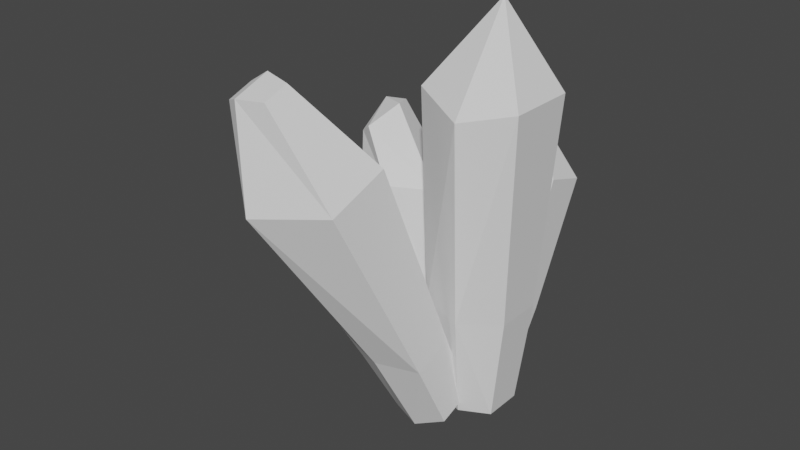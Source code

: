 # Source: Crystal1.blend  (saved by Blender 2.91.10; exported with 4.5.12 LTS)
import bpy
from mathutils import Matrix  # noqa: F401  (used for matrix-valued properties, if any)

bpy.ops.wm.read_factory_settings(use_empty=True)
scene = bpy.context.scene
scene.name = 'Scene'

# ---- world
world_world = bpy.data.worlds.new('World'); scene.world = world_world
world_world.use_nodes = True; world_world.node_tree.nodes.clear()
_N = world_world.node_tree.nodes; _L = world_world.node_tree.links
n0 = _N.new('ShaderNodeOutputWorld'); n0.name = 'World Output'; n0.location = (300, 300)
n1 = _N.new('ShaderNodeBackground'); n1.name = 'Background'; n1.location = (10, 300)
n1.inputs[0].default_value = (0.05088, 0.05088, 0.05088, 1.0)
_L.new(n1.outputs[0], n0.inputs[0])
n0.is_active_output = True
world_world.color = (0.05088, 0.05088, 0.05088)
world_world.use_sun_shadow = False
world_world.sun_shadow_jitter_overblur = 0.0

# ---- meshes
me_cube_001 = bpy.data.meshes.new('Cube.001')
me_cube_001.from_pydata([(0.06529, -0.4126, -1.0), (-0.004927, -0.6542, 1.208), (0.06529, 0.415, -1.0), (-0.0938, 0.6418, 1.0), (0.8929, -0.7277, -1.0), (0.961, -0.9901, 1.208), (0.8929, 0.7354, -1.0), (0.9828, 1.059, 1.0), (1.718, 0.5711, 1.208), (1.494, 0.415, -1.0), (1.494, -0.4126, -1.0), (1.718, -0.4307, 1.208), (-0.2384, -0.6075, 5.69), (-0.4845, 0.7563, 5.913), (0.9658, 1.22, 5.973), (0.9658, -1.172, 5.424), (1.998, 0.7563, 5.69), (1.998, -0.7274, 5.69), (0.8935, 0.3074, 7.388)], [], [(0, 1, 3, 2), (2, 3, 7, 6), (3, 1, 12, 13), (4, 5, 1, 0), (2, 6, 4, 0), (8, 7, 14, 16), (9, 8, 11, 10), (6, 7, 8, 9), (5, 4, 10, 11), (4, 6, 9, 10), (17, 18, 15), (18, 17, 16), (1, 5, 15, 12), (5, 11, 17, 15), (7, 3, 13, 14), (11, 8, 16, 17), (12, 15, 18), (13, 12, 18), (14, 13, 18), (14, 18, 16)])
_uv = me_cube_001.uv_layers.new(name='UVMap')
_uv.uv.foreach_set('vector', [0.375, 0.0, 0.625, 0.0, 0.625, 0.25, 0.375, 0.25, 0.375, 0.25, 0.625, 0.25, 0.625, 0.5, 0.375, 0.5, 0.625, 0.25, 0.625, 0.0, 0.625, 0.0, 0.625, 0.25, 0.375, 0.75, 0.625, 0.75, 0.625, 1.0, 0.375, 1.0, 0.125, 0.5, 0.375, 0.5, 0.375, 0.75, 0.125, 0.75, 0.625, 0.5, 0.625, 0.5, 0.625, 0.5, 0.625, 0.5, 0.375, 0.5, 0.625, 0.5, 0.625, 0.75, 0.375, 0.75, 0.375, 0.5, 0.625, 0.5, 0.625, 0.5, 0.375, 0.5, 0.625, 0.75, 0.375, 0.75, 0.375, 0.75, 0.625, 0.75, 0.375, 0.75, 0.375, 0.5, 0.375, 0.5, 0.375, 0.75, 0.625, 0.75, 0.0, 0.0, 0.625, 0.75, 0.0, 0.0, 0.625, 0.75, 0.625, 0.5, 0.625, 1.0, 0.625, 0.75, 0.625, 0.75, 0.625, 1.0, 0.625, 0.75, 0.625, 0.75, 0.625, 0.75, 0.625, 0.75, 0.625, 0.5, 0.625, 0.25, 0.625, 0.25, 0.625, 0.5, 0.625, 0.75, 0.625, 0.5, 0.625, 0.5, 0.625, 0.75, 0.625, 1.0, 0.625, 0.75, 0.0, 0.0, 0.625, 0.25, 0.625, 1.0, 0.0, 0.0, 0.625, 0.5, 0.625, 0.25, 0.0, 0.0, 0.625, 0.5, 0.0, 0.0, 0.625, 0.5])
me_cube_001.use_remesh_fix_poles = True
me_cube_001.use_remesh_preserve_attributes = False
me_cube_001.use_mirror_vertex_groups = False
me_cube_001.update()
me_cube_002 = bpy.data.meshes.new('Cube.002')
me_cube_002.from_pydata([(0.06529, -0.4126, -1.0), (-0.004927, -0.4944, 1.257), (0.06529, 0.415, -1.0), (0.2489, 0.6418, 1.0), (0.8929, -0.7277, -1.0), (0.961, -0.9901, 1.208), (0.8929, 0.7354, -1.0), (0.9828, 1.059, 1.0), (1.718, 0.5711, 1.208), (1.494, 0.415, -1.0), (1.494, -0.4126, -1.0), (1.718, -0.4307, 1.208), (-0.2384, -0.6075, 5.69), (-0.1418, 0.7563, 5.69), (0.9658, 1.331, 5.69), (0.9658, -1.172, 5.69), (1.998, 0.7563, 5.69), (1.998, -0.7274, 5.69), (0.8935, 0.236, 7.0)], [], [(0, 1, 3, 2), (2, 3, 7, 6), (3, 1, 12, 13), (4, 5, 1, 0), (2, 6, 4, 0), (8, 7, 14, 16), (9, 8, 11, 10), (6, 7, 8, 9), (5, 4, 10, 11), (4, 6, 9, 10), (17, 18, 15), (18, 17, 16), (1, 5, 15, 12), (5, 11, 17, 15), (7, 3, 13, 14), (11, 8, 16, 17), (12, 15, 18), (13, 12, 18), (14, 13, 18), (14, 18, 16)])
_uv = me_cube_002.uv_layers.new(name='UVMap')
_uv.uv.foreach_set('vector', [0.375, 0.0, 0.625, 0.0, 0.625, 0.25, 0.375, 0.25, 0.375, 0.25, 0.625, 0.25, 0.625, 0.5, 0.375, 0.5, 0.625, 0.25, 0.625, 0.0, 0.625, 0.0, 0.625, 0.25, 0.375, 0.75, 0.625, 0.75, 0.625, 1.0, 0.375, 1.0, 0.125, 0.5, 0.375, 0.5, 0.375, 0.75, 0.125, 0.75, 0.625, 0.5, 0.625, 0.5, 0.625, 0.5, 0.625, 0.5, 0.375, 0.5, 0.625, 0.5, 0.625, 0.75, 0.375, 0.75, 0.375, 0.5, 0.625, 0.5, 0.625, 0.5, 0.375, 0.5, 0.625, 0.75, 0.375, 0.75, 0.375, 0.75, 0.625, 0.75, 0.375, 0.75, 0.375, 0.5, 0.375, 0.5, 0.375, 0.75, 0.625, 0.75, 0.0, 0.0, 0.625, 0.75, 0.0, 0.0, 0.625, 0.75, 0.625, 0.5, 0.625, 1.0, 0.625, 0.75, 0.625, 0.75, 0.625, 1.0, 0.625, 0.75, 0.625, 0.75, 0.625, 0.75, 0.625, 0.75, 0.625, 0.5, 0.625, 0.25, 0.625, 0.25, 0.625, 0.5, 0.625, 0.75, 0.625, 0.5, 0.625, 0.5, 0.625, 0.75, 0.625, 1.0, 0.625, 0.75, 0.0, 0.0, 0.625, 0.25, 0.625, 1.0, 0.0, 0.0, 0.625, 0.5, 0.625, 0.25, 0.0, 0.0, 0.625, 0.5, 0.0, 0.0, 0.625, 0.5])
me_cube_002.use_remesh_fix_poles = True
me_cube_002.use_remesh_preserve_attributes = False
me_cube_002.use_mirror_vertex_groups = False
me_cube_002.update()
me_cube_003 = bpy.data.meshes.new('Cube.003')
me_cube_003.from_pydata([(-0.3726, -0.6516, -1.054), (-0.1706, -0.5394, 1.071), (-0.3726, 0.6516, -1.054), (-0.1706, 0.5394, 1.071), (0.9305, -0.953, -1.355), (0.9082, -0.7888, 1.321), (0.9305, 0.953, -1.355), (0.9082, 0.7888, 1.321), (1.664, 0.5394, 1.071), (1.844, 0.6516, -1.054), (1.844, -0.6516, -1.054), (1.664, -0.5394, 1.071), (-0.7337, 1.0, -6.822), (-0.7337, -1.0, -6.822), (1.266, 1.95, -7.285), (1.266, -1.69, -7.285), (2.668, -1.0, -6.822), (2.668, 1.0, -6.822), (0.4641, 0.406, -9.715), (0.4641, -0.406, -9.715), (1.276, 0.5937, -9.903), (1.276, -0.5937, -9.903), (1.845, -0.406, -9.715), (1.845, 0.406, -9.715)], [], [(0, 1, 3, 2), (2, 3, 7, 6), (7, 5, 11, 8), (4, 5, 1, 0), (10, 4, 15, 16), (7, 3, 1, 5), (9, 8, 11, 10), (6, 7, 8, 9), (5, 4, 10, 11), (4, 0, 13, 15), (12, 14, 20, 18), (15, 13, 19, 21), (2, 6, 14, 12), (9, 10, 16, 17), (0, 2, 12, 13), (6, 9, 17, 14), (18, 20, 21, 19), (21, 20, 23, 22), (16, 15, 21, 22), (17, 16, 22, 23), (13, 12, 18, 19), (14, 17, 23, 20)])
_uv = me_cube_003.uv_layers.new(name='UVMap')
_uv.uv.foreach_set('vector', [0.375, 0.0, 0.625, 0.0, 0.625, 0.25, 0.375, 0.25, 0.375, 0.25, 0.625, 0.25, 0.625, 0.5, 0.375, 0.5, 0.625, 0.5, 0.625, 0.75, 0.625, 0.75, 0.625, 0.5, 0.375, 0.75, 0.625, 0.75, 0.625, 1.0, 0.375, 1.0, 0.375, 0.75, 0.375, 0.75, 0.375, 0.75, 0.375, 0.75, 0.625, 0.5, 0.875, 0.5, 0.875, 0.75, 0.625, 0.75, 0.375, 0.5, 0.625, 0.5, 0.625, 0.75, 0.375, 0.75, 0.375, 0.5, 0.625, 0.5, 0.625, 0.5, 0.375, 0.5, 0.625, 0.75, 0.375, 0.75, 0.375, 0.75, 0.625, 0.75, 0.375, 0.75, 0.375, 1.0, 0.375, 1.0, 0.375, 0.75, 0.375, 0.25, 0.375, 0.5, 0.375, 0.5, 0.375, 0.25, 0.375, 0.75, 0.375, 1.0, 0.375, 1.0, 0.375, 0.75, 0.375, 0.25, 0.375, 0.5, 0.375, 0.5, 0.375, 0.25, 0.375, 0.5, 0.375, 0.75, 0.375, 0.75, 0.375, 0.5, 0.375, 0.0, 0.375, 0.25, 0.375, 0.25, 0.375, 0.0, 0.375, 0.5, 0.375, 0.5, 0.375, 0.5, 0.375, 0.5, 0.125, 0.5, 0.375, 0.5, 0.375, 0.75, 0.125, 0.75, 0.375, 0.75, 0.375, 0.5, 0.375, 0.5, 0.375, 0.75, 0.375, 0.75, 0.375, 0.75, 0.375, 0.75, 0.375, 0.75, 0.375, 0.5, 0.375, 0.75, 0.375, 0.75, 0.375, 0.5, 0.375, 0.0, 0.375, 0.25, 0.375, 0.25, 0.375, 0.0, 0.375, 0.5, 0.375, 0.5, 0.375, 0.5, 0.375, 0.5])
me_cube_003.use_remesh_fix_poles = True
me_cube_003.use_remesh_preserve_attributes = False
me_cube_003.use_mirror_vertex_groups = False
me_cube_003.update()
me_cube_004 = bpy.data.meshes.new('Cube.004')
me_cube_004.from_pydata([(-0.3726, -0.6516, -1.054), (-0.2836, -0.4889, 0.541), (-0.3726, 0.6516, -1.054), (-0.2836, 0.5898, 0.541), (0.9305, -0.953, -1.355), (0.7951, -0.7384, 0.7904), (0.9305, 0.953, -1.355), (0.7951, 0.8393, 0.7904), (1.551, 0.5898, 0.541), (1.844, 0.6516, -1.054), (1.844, -0.6516, -1.054), (1.551, -0.4889, 0.541), (-0.7337, 1.0, -6.822), (-0.7337, -1.0, -6.822), (0.959, 1.219, -7.289), (1.266, -1.69, -7.285), (2.285, -0.8395, -6.726), (2.361, 0.269, -6.826), (0.2198, -0.01121, -9.99), (0.2198, -0.8231, -9.99), (1.421, 0.4211, -9.412), (1.032, -1.011, -10.18), (1.86, -0.07537, -9.226)], [], [(0, 1, 3, 2), (2, 3, 7, 6), (7, 5, 11, 8), (4, 5, 1, 0), (10, 4, 15, 16), (7, 3, 1, 5), (9, 8, 11, 10), (6, 7, 8, 9), (5, 4, 10, 11), (4, 0, 13, 15), (12, 14, 20, 18), (15, 13, 19, 21), (2, 6, 14, 12), (9, 10, 16, 17), (0, 2, 12, 13), (6, 9, 17, 14), (18, 20, 21, 19), (15, 21, 16), (20, 22, 21), (22, 16, 21), (13, 12, 18, 19), (14, 17, 22, 20), (17, 16, 22)])
_uv = me_cube_004.uv_layers.new(name='UVMap')
_uv.uv.foreach_set('vector', [0.375, 0.0, 0.625, 0.0, 0.625, 0.25, 0.375, 0.25, 0.375, 0.25, 0.625, 0.25, 0.625, 0.5, 0.375, 0.5, 0.625, 0.5, 0.625, 0.75, 0.625, 0.75, 0.625, 0.5, 0.375, 0.75, 0.625, 0.75, 0.625, 1.0, 0.375, 1.0, 0.375, 0.75, 0.375, 0.75, 0.375, 0.75, 0.375, 0.75, 0.625, 0.5, 0.875, 0.5, 0.875, 0.75, 0.625, 0.75, 0.375, 0.5, 0.625, 0.5, 0.625, 0.75, 0.375, 0.75, 0.375, 0.5, 0.625, 0.5, 0.625, 0.5, 0.375, 0.5, 0.625, 0.75, 0.375, 0.75, 0.375, 0.75, 0.625, 0.75, 0.375, 0.75, 0.375, 1.0, 0.375, 1.0, 0.375, 0.75, 0.375, 0.25, 0.375, 0.5, 0.375, 0.5, 0.375, 0.25, 0.375, 0.75, 0.375, 1.0, 0.375, 1.0, 0.375, 0.75, 0.375, 0.25, 0.375, 0.5, 0.375, 0.5, 0.375, 0.25, 0.375, 0.5, 0.375, 0.75, 0.375, 0.75, 0.375, 0.5, 0.375, 0.0, 0.375, 0.25, 0.375, 0.25, 0.375, 0.0, 0.375, 0.5, 0.375, 0.5, 0.375, 0.5, 0.375, 0.5, 0.125, 0.5, 0.375, 0.5, 0.375, 0.75, 0.125, 0.75, 0.375, 0.75, 0.375, 0.75, 0.375, 0.75, 0.375, 0.5, 0.375, 0.5, 0.375, 0.75, 0.375, 0.5, 0.375, 0.75, 0.375, 0.75, 0.375, 0.0, 0.375, 0.25, 0.375, 0.25, 0.375, 0.0, 0.375, 0.5, 0.375, 0.5, 0.375, 0.5, 0.375, 0.5, 0.375, 0.5, 0.375, 0.75, 0.375, 0.5])
me_cube_004.use_remesh_fix_poles = True
me_cube_004.use_remesh_preserve_attributes = False
me_cube_004.use_mirror_vertex_groups = False
me_cube_004.update()

# ---- objects
ob_cube = bpy.data.objects.new('Cube', me_cube_001)
ob_cube_001 = bpy.data.objects.new('Cube.001', me_cube_002)
ob_cube_002 = bpy.data.objects.new('Cube.002', me_cube_003)
ob_cube_003 = bpy.data.objects.new('Cube.003', me_cube_004)

# ---- transforms, parenting, visibility, modifiers, constraints
ob_cube.location = (0.0, 0.0, 0.0)
ob_cube.scale = (0.3238, 0.3238, 0.3238)
ob_cube.lineart.crease_threshold = 0.0
ob_cube_001.location = (-0.02183, 0.377, -0.1057)
ob_cube_001.rotation_euler = (-0.2989, -0.0, 0.0)
ob_cube_001.scale = (0.2117, 0.2117, 0.2117)
ob_cube_001.lineart.crease_threshold = 0.0
ob_cube_002.location = (0.2093, -0.3595, -0.05671)
ob_cube_002.rotation_euler = (0.3581, -0.1972, -0.07319)
ob_cube_002.scale = (-0.2314, -0.2314, -0.2314)
ob_cube_002.lineart.crease_threshold = 0.0
ob_cube_003.location = (-0.003425, 0.1678, -0.2313)
ob_cube_003.rotation_euler = (-0.1549, -0.2694, 0.4204)
ob_cube_003.scale = (-0.1817, -0.1817, -0.1817)
ob_cube_003.lineart.crease_threshold = 0.0

# ---- collection membership
scene.collection.objects.link(ob_cube)
scene.collection.objects.link(ob_cube_001)
scene.collection.objects.link(ob_cube_002)
scene.collection.objects.link(ob_cube_003)

# ---- scene / render settings (as saved in the file)
scene.frame_start = 1; scene.frame_end = 250; scene.frame_set(1)
scene.render.engine = 'BLENDER_EEVEE_NEXT'
scene.cycles.use_denoising = False
scene.cycles.samples = 128
scene.cycles.sampling_pattern = 'TABULATED_SOBOL'
scene.cycles.use_adaptive_sampling = False
scene.cycles.use_light_tree = False
scene.view_settings.view_transform = 'Filmic'
bpy.context.view_layer.update()

# ---- added for rendering (the .blend has no active camera and no usable light): camera, sun
cam_auto = bpy.data.cameras.new('AutoCamera')
cam_auto.lens = 50.0
cam_auto.sensor_width = 36.0
cam_auto.clip_end = 1000.0
ob_auto_camera = bpy.data.objects.new('AutoCamera', cam_auto)
scene.collection.objects.link(ob_auto_camera)
ob_auto_camera.location = (3.8229, -5.07325, 4.11048)
ob_auto_camera.rotation_euler = (1.09748, -7.21219e-08, 0.694738)
scene.camera = ob_auto_camera
light_auto_sun = bpy.data.lights.new('AutoSun', 'SUN')
light_auto_sun.energy = 3.0
light_auto_sun.angle = 0.0523599
ob_auto_sun = bpy.data.objects.new('AutoSun', light_auto_sun)
scene.collection.objects.link(ob_auto_sun)
ob_auto_sun.rotation_euler = (0.872665, 0.174533, 0.523599)
bpy.context.view_layer.update()
